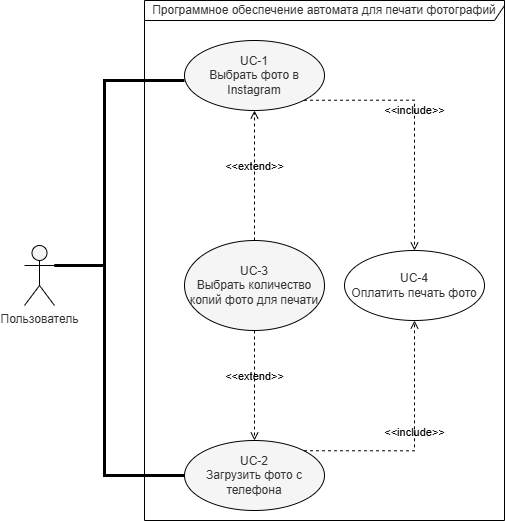

The diagram above was exported from draw.io. Its source (the exported page's mxGraphModel, read from the mxfile embedded in the PNG):
<mxGraphModel dx="1630" dy="901" grid="1" gridSize="10" guides="1" tooltips="1" connect="1" arrows="1" fold="1" page="1" pageScale="1" pageWidth="1169" pageHeight="827" background="light-dark(#FFFFFF,transparent)" math="0" shadow="0">
  <root>
    <mxCell id="0" />
    <mxCell id="1" parent="0" />
    <mxCell id="9KvZGzF-o7ksOx4AkPc1-2" value="UC-1&lt;div&gt;Выбрать фото в Instagram&lt;/div&gt;" style="ellipse;whiteSpace=wrap;html=1;fillColor=#f5f5f5;fontColor=#333333;strokeColor=default;" parent="1" vertex="1">
      <mxGeometry x="200" y="120" width="140" height="70" as="geometry" />
    </mxCell>
    <mxCell id="9KvZGzF-o7ksOx4AkPc1-3" value="UC-3&lt;div&gt;Выбрать количество копий фото для печати&lt;/div&gt;" style="ellipse;whiteSpace=wrap;html=1;fillColor=#f5f5f5;fontColor=#333333;strokeColor=default;" parent="1" vertex="1">
      <mxGeometry x="200" y="320" width="140" height="90" as="geometry" />
    </mxCell>
    <mxCell id="9KvZGzF-o7ksOx4AkPc1-4" value="UC-4&lt;div&gt;Оплатить печать фото&lt;/div&gt;" style="ellipse;whiteSpace=wrap;html=1;fillColor=default;fontColor=#333333;strokeColor=default;" parent="1" vertex="1">
      <mxGeometry x="360" y="330" width="140" height="70" as="geometry" />
    </mxCell>
    <mxCell id="9KvZGzF-o7ksOx4AkPc1-5" value="UC-2&lt;div&gt;Загрузить фото с телефона&lt;/div&gt;" style="ellipse;whiteSpace=wrap;html=1;fillColor=#f5f5f5;fontColor=#333333;strokeColor=default;" parent="1" vertex="1">
      <mxGeometry x="200" y="520" width="140" height="70" as="geometry" />
    </mxCell>
    <mxCell id="9KvZGzF-o7ksOx4AkPc1-7" value="&amp;lt;&amp;lt;include&amp;gt;&amp;gt;" style="html=1;verticalAlign=bottom;labelBackgroundColor=none;endArrow=open;endFill=0;dashed=1;rounded=0;entryX=0.5;entryY=0;entryDx=0;entryDy=0;exitX=1;exitY=1;exitDx=0;exitDy=0;edgeStyle=orthogonalEdgeStyle;fillColor=#f5f5f5;strokeColor=default;" parent="1" source="9KvZGzF-o7ksOx4AkPc1-2" target="9KvZGzF-o7ksOx4AkPc1-4" edge="1">
      <mxGeometry width="160" relative="1" as="geometry">
        <mxPoint x="270" y="190" as="sourcePoint" />
        <mxPoint x="320" y="720" as="targetPoint" />
      </mxGeometry>
    </mxCell>
    <mxCell id="9KvZGzF-o7ksOx4AkPc1-8" value="&amp;lt;&amp;lt;include&amp;gt;&amp;gt;" style="html=1;verticalAlign=bottom;labelBackgroundColor=none;endArrow=open;endFill=0;dashed=1;rounded=0;exitX=1;exitY=0;exitDx=0;exitDy=0;entryX=0.5;entryY=1;entryDx=0;entryDy=0;edgeStyle=orthogonalEdgeStyle;fillColor=#f5f5f5;strokeColor=default;" parent="1" source="9KvZGzF-o7ksOx4AkPc1-5" target="9KvZGzF-o7ksOx4AkPc1-4" edge="1">
      <mxGeometry width="160" relative="1" as="geometry">
        <mxPoint x="390" y="580" as="sourcePoint" />
        <mxPoint x="550" y="400" as="targetPoint" />
      </mxGeometry>
    </mxCell>
    <mxCell id="9KvZGzF-o7ksOx4AkPc1-11" value="&amp;lt;&amp;lt;extend&amp;gt;&amp;gt;" style="html=1;verticalAlign=bottom;labelBackgroundColor=none;endArrow=open;endFill=0;dashed=1;rounded=0;exitX=0.5;exitY=0;exitDx=0;exitDy=0;entryX=0.5;entryY=1;entryDx=0;entryDy=0;fillColor=#f5f5f5;strokeColor=default;" parent="1" source="9KvZGzF-o7ksOx4AkPc1-3" target="9KvZGzF-o7ksOx4AkPc1-2" edge="1">
      <mxGeometry width="160" relative="1" as="geometry">
        <mxPoint x="60" y="400" as="sourcePoint" />
        <mxPoint x="220" y="400" as="targetPoint" />
      </mxGeometry>
    </mxCell>
    <mxCell id="9KvZGzF-o7ksOx4AkPc1-12" value="&amp;lt;&amp;lt;extend&amp;gt;&amp;gt;" style="html=1;verticalAlign=bottom;labelBackgroundColor=none;endArrow=open;endFill=0;dashed=1;rounded=0;exitX=0.5;exitY=1;exitDx=0;exitDy=0;entryX=0.5;entryY=0;entryDx=0;entryDy=0;fillColor=#f5f5f5;strokeColor=default;" parent="1" source="9KvZGzF-o7ksOx4AkPc1-3" target="9KvZGzF-o7ksOx4AkPc1-5" edge="1">
      <mxGeometry width="160" relative="1" as="geometry">
        <mxPoint x="30" y="520" as="sourcePoint" />
        <mxPoint x="120" y="430" as="targetPoint" />
      </mxGeometry>
    </mxCell>
    <mxCell id="9KvZGzF-o7ksOx4AkPc1-13" value="Программное обеспечение автомата для печати фотографий" style="shape=umlFrame;whiteSpace=wrap;html=1;pointerEvents=0;width=380;height=20;fillColor=default;strokeColor=default;fontColor=#333333;" parent="1" vertex="1">
      <mxGeometry x="160" y="80" width="360" height="520" as="geometry" />
    </mxCell>
    <mxCell id="9KvZGzF-o7ksOx4AkPc1-14" value="Пользователь" style="shape=umlActor;verticalLabelPosition=bottom;verticalAlign=top;html=1;fillColor=#f5f5f5;fontColor=#333333;strokeColor=default;" parent="1" vertex="1">
      <mxGeometry x="40" y="325" width="30" height="60" as="geometry" />
    </mxCell>
    <mxCell id="9KvZGzF-o7ksOx4AkPc1-18" value="" style="endArrow=none;startArrow=none;endFill=0;startFill=0;endSize=8;html=1;verticalAlign=bottom;labelBackgroundColor=none;strokeWidth=3;rounded=0;exitX=1;exitY=0.3333333333333333;exitDx=0;exitDy=0;exitPerimeter=0;entryX=0;entryY=0.5;entryDx=0;entryDy=0;edgeStyle=orthogonalEdgeStyle;fillColor=#f5f5f5;strokeColor=default;" parent="1" source="9KvZGzF-o7ksOx4AkPc1-14" target="9KvZGzF-o7ksOx4AkPc1-5" edge="1">
      <mxGeometry width="160" relative="1" as="geometry">
        <mxPoint x="50" y="490" as="sourcePoint" />
        <mxPoint x="210" y="490" as="targetPoint" />
        <Array as="points">
          <mxPoint x="120" y="345" />
          <mxPoint x="120" y="555" />
        </Array>
      </mxGeometry>
    </mxCell>
    <mxCell id="9KvZGzF-o7ksOx4AkPc1-19" value="" style="endArrow=none;startArrow=none;endFill=0;startFill=0;endSize=8;html=1;verticalAlign=bottom;labelBackgroundColor=none;strokeWidth=3;rounded=0;entryX=0;entryY=0.5;entryDx=0;entryDy=0;exitX=1;exitY=0.3333333333333333;exitDx=0;exitDy=0;exitPerimeter=0;edgeStyle=orthogonalEdgeStyle;fillColor=#f5f5f5;strokeColor=default;" parent="1" source="9KvZGzF-o7ksOx4AkPc1-14" edge="1">
      <mxGeometry width="160" relative="1" as="geometry">
        <mxPoint x="70" y="345" as="sourcePoint" />
        <mxPoint x="199.99999999999864" y="160" as="targetPoint" />
        <Array as="points">
          <mxPoint x="120" y="345" />
          <mxPoint x="120" y="160" />
        </Array>
      </mxGeometry>
    </mxCell>
  </root>
</mxGraphModel>